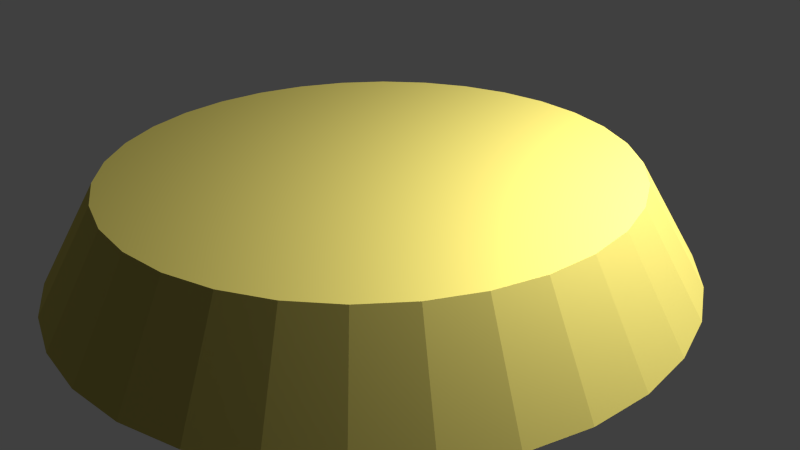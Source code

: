 # Source: podest.blend  (saved by Blender 2.76.0; exported with 4.5.12 LTS)
import bpy
from mathutils import Matrix  # noqa: F401  (used for matrix-valued properties, if any)

bpy.ops.wm.read_factory_settings(use_empty=True)
scene = bpy.context.scene
scene.name = 'Scene'

# ---- collections
col_collection_1 = bpy.data.collections.new('Collection 1'); scene.collection.children.link(col_collection_1)

# ---- materials (node trees are filled in below, after node groups)
mat_material_002 = bpy.data.materials.new('Material.002')
mat_material_002.alpha_threshold = 0.0
mat_material_002.roughness = 0.5
mat_material_001 = bpy.data.materials.new('Material.001')
mat_material_001.alpha_threshold = 0.0
mat_material_001.roughness = 0.5

# ---- material node trees
mat_material_002.use_nodes = True; mat_material_002.node_tree.nodes.clear()
_N = mat_material_002.node_tree.nodes; _L = mat_material_002.node_tree.links
n0 = _N.new('ShaderNodeOutputMaterial'); n0.name = 'Material Output'; n0.location = (300, 300)
n1 = _N.new('ShaderNodeEmission'); n1.name = 'Emission'; n1.location = (10, 300)
n1.inputs[0].default_value = (0.8, 0.8, 0.8, 1.0)
n1.inputs[1].default_value = 17.8
_L.new(n1.outputs[0], n0.inputs[0])
n0.is_active_output = True
mat_material_001.use_nodes = True; mat_material_001.node_tree.nodes.clear()
_N = mat_material_001.node_tree.nodes; _L = mat_material_001.node_tree.links
n0 = _N.new('ShaderNodeOutputMaterial'); n0.name = 'Material Output'; n0.location = (300, 300)
n1 = _N.new('ShaderNodeBsdfAnisotropic'); n1.name = 'Glossy BSDF'; n1.location = (10, 300)
n1.distribution = 'GGX'
n1.inputs[0].default_value = (0.8, 0.691, 0.1703, 1.0)
n1.inputs[1].default_value = 0.7472
_L.new(n1.outputs[0], n0.inputs[0])
n0.is_active_output = True

# ---- world
world_world = bpy.data.worlds.new('World'); scene.world = world_world
world_world.color = (0.05088, 0.05088, 0.05088)
world_world.use_sun_shadow = False
world_world.sun_shadow_jitter_overblur = 0.0
world_world.cycles.sampling_method = 'MANUAL'
world_world.cycles.sample_map_resolution = 256

# ---- cameras
cam_camera = bpy.data.cameras.new('Camera')
cam_camera.clip_end = 100.0
cam_camera.lens = 35.0
cam_camera.sensor_width = 32.0
cam_camera.sensor_height = 18.0
cam_camera.ortho_scale = 7.314
cam_camera.dof.focus_distance = 0.0

# ---- meshes
me_plane_001 = bpy.data.meshes.new('Plane.001')
me_plane_001.from_pydata([(-1.0, -1.0, 0.0), (1.0, -1.0, 0.0), (-1.0, 1.0, 0.0), (1.0, 1.0, 0.0)], [], [(0, 1, 3, 2)])
me_plane_001.materials.append(mat_material_002)
me_plane_001.use_remesh_preserve_volume = False
me_plane_001.use_remesh_preserve_attributes = False
me_plane_001.use_mirror_vertex_groups = False
me_plane_001.update()
me_circle = bpy.data.meshes.new('Circle')
me_circle.from_pydata([(0.0, 1.0, 0.0), (-0.1951, 0.9808, 0.0), (-0.3827, 0.9239, 0.0), (-0.5556, 0.8315, 0.0), (-0.7071, 0.7071, 0.0), (-0.8315, 0.5556, 0.0), (-0.9239, 0.3827, 0.0), (-0.9808, 0.1951, 0.0), (-1.0, 7.55e-08, 0.0), (-0.9808, -0.1951, 0.0), (-0.9239, -0.3827, 0.0), (-0.8315, -0.5556, 0.0), (-0.7071, -0.7071, 0.0), (-0.5556, -0.8315, 0.0), (-0.3827, -0.9239, 0.0), (-0.1951, -0.9808, 0.0), (3.258e-07, -1.0, 0.0), (0.1951, -0.9808, 0.0), (0.3827, -0.9239, 0.0), (0.5556, -0.8315, 0.0), (0.7071, -0.7071, 0.0), (0.8315, -0.5556, 0.0), (0.9239, -0.3827, 0.0), (0.9808, -0.1951, 0.0), (1.0, 9.656e-07, 0.0), (0.9808, 0.1951, 0.0), (0.9239, 0.3827, 0.0), (0.8315, 0.5556, 0.0), (0.7071, 0.7071, 0.0), (0.5556, 0.8315, 0.0), (0.3827, 0.9239, 0.0), (0.1951, 0.9808, 0.0), (0.0, 1.0, 0.0), (-0.1951, 0.9808, 0.0), (-0.3827, 0.9239, 0.0), (-0.5556, 0.8315, 0.0), (-0.7071, 0.7071, 0.0), (-0.8315, 0.5556, 0.0), (-0.9239, 0.3827, 0.0), (-0.9808, 0.1951, 0.0), (-1.0, 7.55e-08, 0.0), (-0.9808, -0.1951, 0.0), (-0.9239, -0.3827, 0.0), (-0.8315, -0.5556, 0.0), (-0.7071, -0.7071, 0.0), (-0.5556, -0.8315, 0.0), (-0.3827, -0.9239, 0.0), (-0.1951, -0.9808, 0.0), (3.258e-07, -1.0, 0.0), (0.1951, -0.9808, 0.0), (0.3827, -0.9239, 0.0), (0.5556, -0.8315, 0.0), (0.7071, -0.7071, 0.0), (0.8315, -0.5556, 0.0), (0.9239, -0.3827, 0.0), (0.9808, -0.1951, 0.0), (1.0, 9.656e-07, 0.0), (0.9808, 0.1951, 0.0), (0.9239, 0.3827, 0.0), (0.8315, 0.5556, 0.0), (0.7071, 0.7071, 0.0), (0.5556, 0.8315, 0.0), (0.3827, 0.9239, 0.0), (0.1951, 0.9808, 0.0), (1.187e-07, 1.0, 0.0), (-0.1951, 0.9808, 0.0), (-0.3827, 0.9239, 0.0), (-0.5556, 0.8315, 0.0), (-0.7071, 0.7071, 0.0), (-0.8315, 0.5556, 0.0), (-0.9239, 0.3827, 0.0), (-0.9808, 0.1951, 0.0), (-1.0, -2.095e-07, 0.0), (-0.9808, -0.1951, 0.0), (-0.9239, -0.3827, 0.0), (-0.8315, -0.5556, 0.0), (-0.7071, -0.7071, 0.0), (-0.5556, -0.8315, 0.0), (-0.3827, -0.9239, 0.0), (-0.1951, -0.9808, 0.0), (4.446e-07, -1.0, 0.0), (0.1951, -0.9808, 0.0), (0.3827, -0.9239, 0.0), (0.5556, -0.8315, 0.0), (0.7071, -0.7071, 0.0), (0.8315, -0.5556, 0.0), (0.9239, -0.3827, 0.0), (0.9808, -0.1951, 0.0), (1.0, 6.806e-07, 0.0), (0.9808, 0.1951, 0.0), (0.9239, 0.3827, 0.0), (0.8315, 0.5556, 0.0), (0.7071, 0.7071, 0.0), (0.5556, 0.8315, 0.0), (0.3827, 0.9239, 0.0), (0.1951, 0.9808, 0.0), (9.454e-08, 0.813, 0.3138), (-0.1586, 0.7974, 0.3138), (-0.3111, 0.7511, 0.3138), (-0.4517, 0.676, 0.3138), (-0.5749, 0.5749, 0.3138), (-0.676, 0.4517, 0.3138), (-0.7511, 0.3111, 0.3138), (-0.7974, 0.1586, 0.3138), (-0.813, -1.63e-07, 0.3138), (-0.7974, -0.1586, 0.3138), (-0.7511, -0.3111, 0.3138), (-0.676, -0.4517, 0.3138), (-0.5749, -0.5749, 0.3138), (-0.4517, -0.676, 0.3138), (-0.3111, -0.7511, 0.3138), (-0.1586, -0.7974, 0.3138), (3.594e-07, -0.813, 0.3138), (0.1586, -0.7974, 0.3138), (0.3111, -0.7511, 0.3138), (0.4517, -0.676, 0.3138), (0.5749, -0.5749, 0.3138), (0.676, -0.4517, 0.3138), (0.7511, -0.3111, 0.3138), (0.7974, -0.1586, 0.3138), (0.813, 5.607e-07, 0.3138), (0.7974, 0.1586, 0.3138), (0.7511, 0.3111, 0.3138), (0.676, 0.4517, 0.3138), (0.5749, 0.5749, 0.3138), (0.4517, 0.676, 0.3138), (0.3111, 0.7511, 0.3138), (0.1586, 0.7974, 0.3138), (9.454e-08, 0.813, 0.3138), (-0.1586, 0.7974, 0.3138), (-0.3111, 0.7511, 0.3138), (-0.4517, 0.676, 0.3138), (-0.5749, 0.5749, 0.3138), (-0.676, 0.4517, 0.3138), (-0.7511, 0.3111, 0.3138), (-0.7974, 0.1586, 0.3138), (-0.813, -1.63e-07, 0.3138), (-0.7974, -0.1586, 0.3138), (-0.7511, -0.3111, 0.3138), (-0.676, -0.4517, 0.3138), (-0.5749, -0.5749, 0.3138), (-0.4517, -0.676, 0.3138), (-0.3111, -0.7511, 0.3138), (-0.1586, -0.7974, 0.3138), (3.594e-07, -0.813, 0.3138), (0.1586, -0.7974, 0.3138), (0.3111, -0.7511, 0.3138), (0.4517, -0.676, 0.3138), (0.5749, -0.5749, 0.3138), (0.676, -0.4517, 0.3138), (0.7511, -0.3111, 0.3138), (0.7974, -0.1586, 0.3138), (0.813, 5.607e-07, 0.3138), (0.7974, 0.1586, 0.3138), (0.7511, 0.3111, 0.3138), (0.676, 0.4517, 0.3138), (0.5749, 0.5749, 0.3138), (0.4517, 0.676, 0.3138), (0.3111, 0.7511, 0.3138), (0.1586, 0.7974, 0.3138), (9.454e-08, 0.813, 0.3138), (-0.1586, 0.7974, 0.3138), (-0.3111, 0.7511, 0.3138), (-0.4517, 0.676, 0.3138), (-0.5749, 0.5749, 0.3138), (-0.676, 0.4517, 0.3138), (-0.7511, 0.3111, 0.3138), (-0.7974, 0.1586, 0.3138), (-0.813, -1.63e-07, 0.3138), (-0.7974, -0.1586, 0.3138), (-0.7511, -0.3111, 0.3138), (-0.676, -0.4517, 0.3138), (-0.5749, -0.5749, 0.3138), (-0.4517, -0.676, 0.3138), (-0.3111, -0.7511, 0.3138), (-0.1586, -0.7974, 0.3138), (3.594e-07, -0.813, 0.3138), (0.1586, -0.7974, 0.3138), (0.3111, -0.7511, 0.3138), (0.4517, -0.676, 0.3138), (0.5749, -0.5749, 0.3138), (0.676, -0.4517, 0.3138), (0.7511, -0.3111, 0.3138), (0.7974, -0.1586, 0.3138), (0.813, 5.607e-07, 0.3138), (0.7974, 0.1586, 0.3138), (0.7511, 0.3111, 0.3138), (0.676, 0.4517, 0.3138), (0.5749, 0.5749, 0.3138), (0.4517, 0.676, 0.3138), (0.3111, 0.7511, 0.3138), (0.1586, 0.7974, 0.3138)], [], [(1, 0, 31, 30, 29, 28, 27, 26, 25, 24, 23, 22, 21, 20, 19, 18, 17, 16, 15, 14, 13, 12, 11, 10, 9, 8, 7, 6, 5, 4, 3, 2), (39, 40, 72, 71), (12, 13, 45, 44), (26, 27, 59, 58), (13, 14, 46, 45), (0, 1, 33, 32), (27, 28, 60, 59), (14, 15, 47, 46), (1, 2, 34, 33), (28, 29, 61, 60), (15, 16, 48, 47), (2, 3, 35, 34), (29, 30, 62, 61), (16, 17, 49, 48), (3, 4, 36, 35), (30, 31, 63, 62), (17, 18, 50, 49), (4, 5, 37, 36), (31, 0, 32, 63), (18, 19, 51, 50), (5, 6, 38, 37), (19, 20, 52, 51), (6, 7, 39, 38), (20, 21, 53, 52), (7, 8, 40, 39), (21, 22, 54, 53), (8, 9, 41, 40), (22, 23, 55, 54), (9, 10, 42, 41), (23, 24, 56, 55), (10, 11, 43, 42), (24, 25, 57, 56), (11, 12, 44, 43), (25, 26, 58, 57), (93, 94, 126, 125), (53, 54, 86, 85), (40, 41, 73, 72), (54, 55, 87, 86), (41, 42, 74, 73), (55, 56, 88, 87), (42, 43, 75, 74), (56, 57, 89, 88), (43, 44, 76, 75), (57, 58, 90, 89), (44, 45, 77, 76), (58, 59, 91, 90), (45, 46, 78, 77), (32, 33, 65, 64), (59, 60, 92, 91), (46, 47, 79, 78), (33, 34, 66, 65), (60, 61, 93, 92), (47, 48, 80, 79), (34, 35, 67, 66), (61, 62, 94, 93), (48, 49, 81, 80), (35, 36, 68, 67), (62, 63, 95, 94), (49, 50, 82, 81), (36, 37, 69, 68), (63, 32, 64, 95), (50, 51, 83, 82), (37, 38, 70, 69), (51, 52, 84, 83), (38, 39, 71, 70), (52, 53, 85, 84), (115, 116, 148, 147), (80, 81, 113, 112), (67, 68, 100, 99), (94, 95, 127, 126), (81, 82, 114, 113), (68, 69, 101, 100), (95, 64, 96, 127), (82, 83, 115, 114), (69, 70, 102, 101), (83, 84, 116, 115), (70, 71, 103, 102), (84, 85, 117, 116), (71, 72, 104, 103), (85, 86, 118, 117), (72, 73, 105, 104), (86, 87, 119, 118), (73, 74, 106, 105), (87, 88, 120, 119), (74, 75, 107, 106), (88, 89, 121, 120), (75, 76, 108, 107), (89, 90, 122, 121), (76, 77, 109, 108), (90, 91, 123, 122), (77, 78, 110, 109), (64, 65, 97, 96), (91, 92, 124, 123), (78, 79, 111, 110), (65, 66, 98, 97), (92, 93, 125, 124), (79, 80, 112, 111), (66, 67, 99, 98), (150, 151, 183, 182), (102, 103, 135, 134), (116, 117, 149, 148), (103, 104, 136, 135), (117, 118, 150, 149), (104, 105, 137, 136), (118, 119, 151, 150), (105, 106, 138, 137), (119, 120, 152, 151), (106, 107, 139, 138), (120, 121, 153, 152), (107, 108, 140, 139), (121, 122, 154, 153), (108, 109, 141, 140), (122, 123, 155, 154), (109, 110, 142, 141), (96, 97, 129, 128), (123, 124, 156, 155), (110, 111, 143, 142), (97, 98, 130, 129), (124, 125, 157, 156), (111, 112, 144, 143), (98, 99, 131, 130), (125, 126, 158, 157), (112, 113, 145, 144), (99, 100, 132, 131), (126, 127, 159, 158), (113, 114, 146, 145), (100, 101, 133, 132), (127, 96, 128, 159), (114, 115, 147, 146), (101, 102, 134, 133), (161, 162, 163, 164, 165, 166, 167, 168, 169, 170, 171, 172, 173, 174, 175, 176, 177, 178, 179, 180, 181, 182, 183, 184, 185, 186, 187, 188, 189, 190, 191, 160), (137, 138, 170, 169), (151, 152, 184, 183), (138, 139, 171, 170), (152, 153, 185, 184), (139, 140, 172, 171), (153, 154, 186, 185), (140, 141, 173, 172), (154, 155, 187, 186), (141, 142, 174, 173), (128, 129, 161, 160), (155, 156, 188, 187), (142, 143, 175, 174), (129, 130, 162, 161), (156, 157, 189, 188), (143, 144, 176, 175), (130, 131, 163, 162), (157, 158, 190, 189), (144, 145, 177, 176), (131, 132, 164, 163), (158, 159, 191, 190), (145, 146, 178, 177), (132, 133, 165, 164), (159, 128, 160, 191), (146, 147, 179, 178), (133, 134, 166, 165), (147, 148, 180, 179), (134, 135, 167, 166), (148, 149, 181, 180), (135, 136, 168, 167), (149, 150, 182, 181), (136, 137, 169, 168)])
me_circle.materials.append(mat_material_001)
me_circle.use_remesh_preserve_volume = False
me_circle.use_remesh_preserve_attributes = False
me_circle.use_mirror_vertex_groups = False
me_circle.update()

# ---- objects
ob_plane = bpy.data.objects.new('Plane', me_plane_001)
ob_circle = bpy.data.objects.new('Circle', me_circle)
ob_camera = bpy.data.objects.new('Camera', cam_camera)

# ---- transforms, parenting, visibility, modifiers, constraints
ob_plane.location = (4.877, 4.613, 6.857)
ob_plane.scale = (3.669, 3.669, 3.669)
ob_plane.lineart.crease_threshold = 0.0
ob_circle.location = (0.0, 0.0, 0.0)
ob_circle.scale = (4.057, 4.057, 4.057)
ob_circle.lineart.crease_threshold = 0.0
ob_camera.location = (7.481, -6.508, 5.344)
ob_camera.rotation_euler = (1.109, 0.01082, 0.8149)
ob_camera.lock_rotations_4d = False
ob_camera.empty_display_type = 'ARROWS'
ob_camera.color = (0.0, 0.0, 0.0, 0.0)
ob_camera.display_type = 'WIRE'
ob_camera.lineart.crease_threshold = 0.0

# ---- collection membership
col_collection_1.objects.link(ob_plane)
col_collection_1.objects.link(ob_circle)
col_collection_1.objects.link(ob_camera)

# ---- scene / render settings (as saved in the file)
scene.camera = ob_camera
scene.frame_start = 1; scene.frame_end = 250; scene.frame_set(1)
scene.render.engine = 'CYCLES'
scene.render.resolution_percentage = 50
scene.render.dither_intensity = 0.0
scene.cycles.use_denoising = False
scene.cycles.samples = 10
scene.cycles.sampling_pattern = 'TABULATED_SOBOL'
scene.cycles.light_sampling_threshold = 0.0
scene.cycles.use_adaptive_sampling = False
scene.cycles.use_light_tree = False
scene.cycles.blur_glossy = 0.0
scene.cycles.pixel_filter_type = 'GAUSSIAN'
scene.cycles.sample_clamp_indirect = 0.0
scene.view_settings.view_transform = 'Standard'
bpy.context.view_layer.update()
